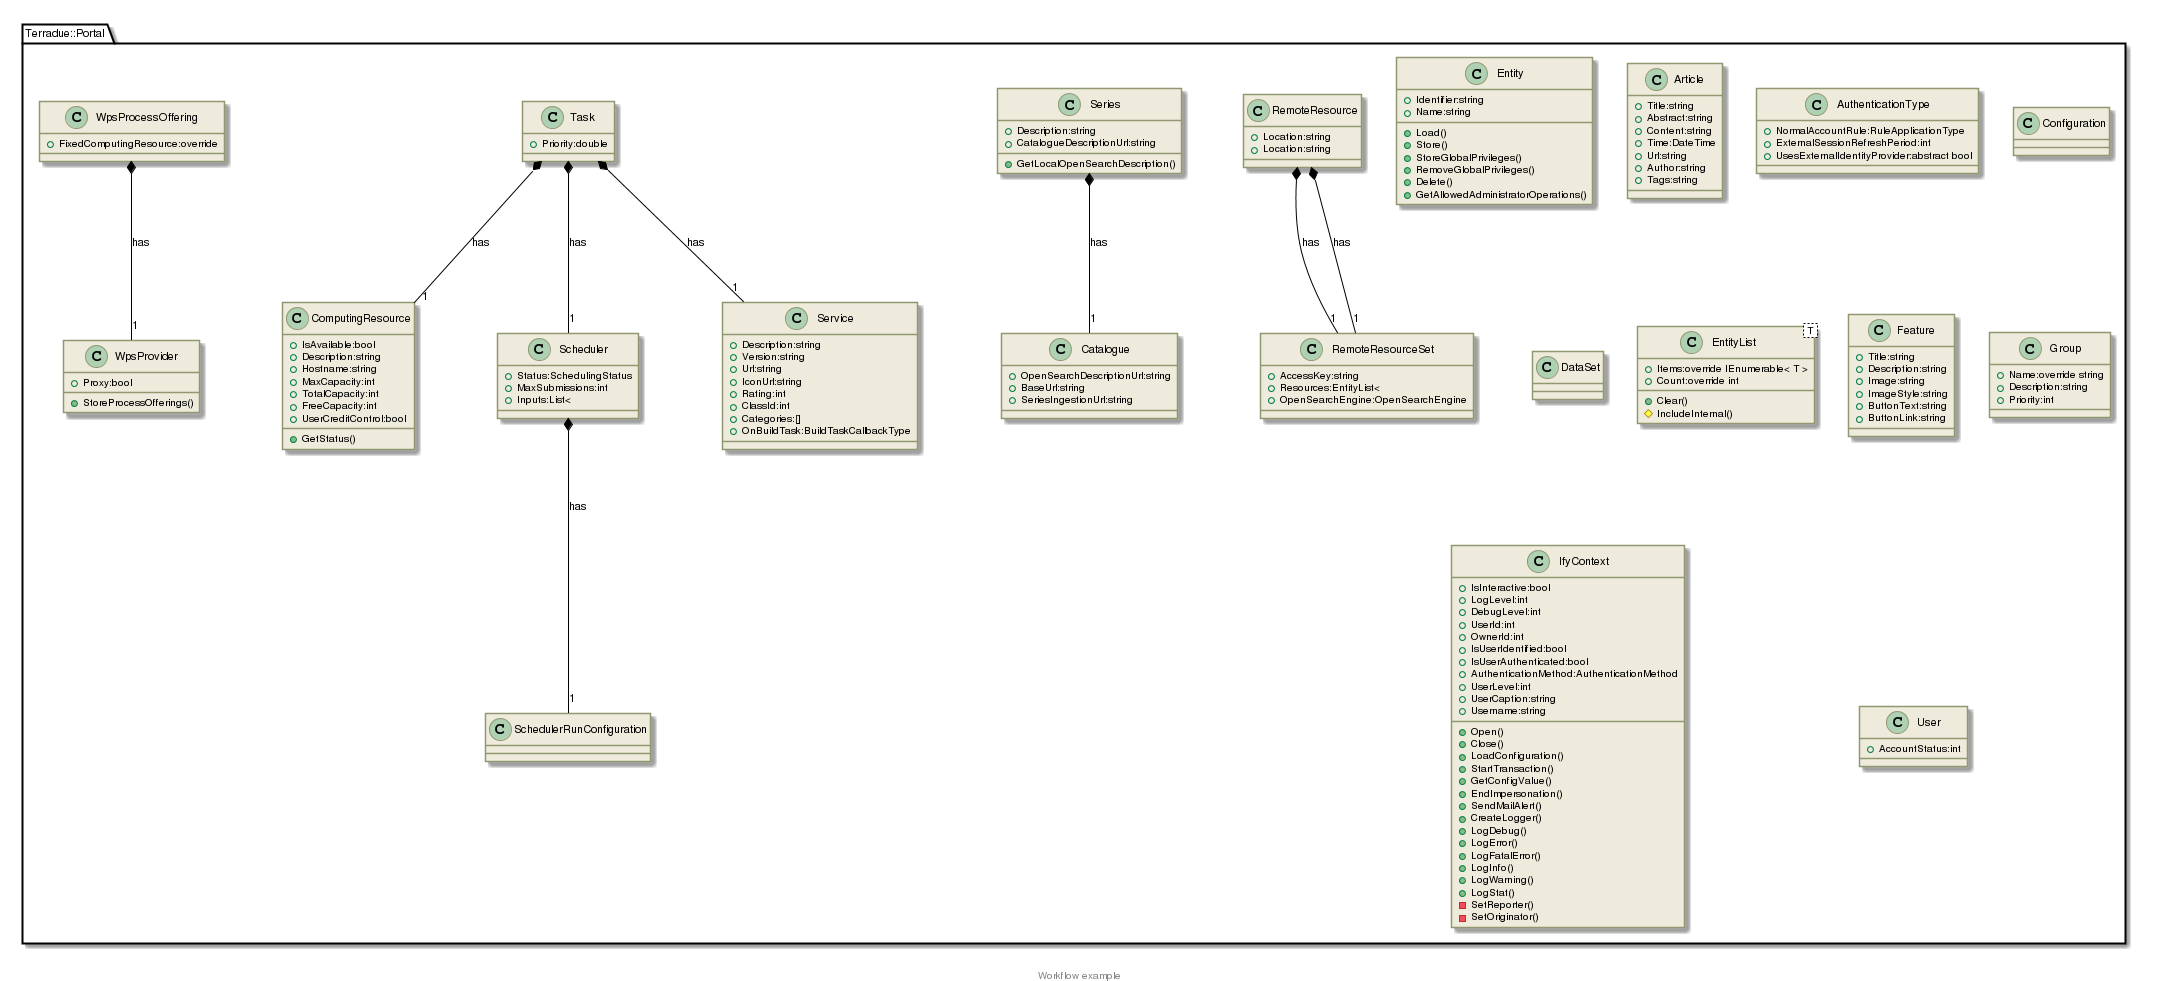

The diagram above was rendered by PlantUML. Its source (embedded in the PNG):
@startuml


skinparam backgroundColor #FFFFFF


skinparam sequence {

        ActorBorderColor #000000
   
        ArrowColor #919871 
        ArrowFontSize 8
        ArrowFontStyle plain
        ArrowFontName Arial
        
        LifeLineBorderColor #919871
        LifeLineBackgroundColor #EEEBDC

        ParticipantBorderColor #919871
        ParticipantBackgroundColor #EEEBDC
        ParticipantFontName Arial
        ParticipantFontSize 10
        ParticipantFontColor #000000

        ActorBackgroundColor #EEEBDC
        ActorFontColor #000000
        ActorFontSize 10
        ActorFontName Arial
         
}

skinparam class {

	ArrowFontColor #000000
	ArrowFontSize 10
	ArrowFontStyle plain
	ArrowFontName Arial
	
	AttributeFontColor #000000
	AttributeFontSize 10
	AttributeIconSize 11
	AttributeFontStyle plain
	AttributeFontName Arial

	FontColor #000000
	FontSize 11
	FontStyle plain
	FontName Arial

	StereotypeFontColor #000000
	StereotypeFontSize 10
	StereotypeFontStyle plain
	StereotypeFontName Arial

	BackgroundColor #EEEBDC
 	ArrowColor #919871
 	BorderColor #919871
 	
 }
 
skinparam component {
 
	FontSize 11 
 	BackgroundColor #EEEBDC
 	InterfaceBackgroundColor white
	InterfaceBorderColor black
 	BorderColor #919871
	ArrowColor black
 	ArrowFontColor #777777
 	FontName Arial
 	ArrowFontName Arial
	
	

}

skinparam package {
	FontColor black
	FontSize 11
	FontStyle plain
	FontName Arial
}

skinparam state {
	BackgroundColor #EEEBDC
	BorderColor #919871
	ArrowColor  black
	

	FontColor black
	FontSize 11
	FontStyle plain
	FontName Arial

	ArrowFontColor black
	ArrowFontSize 11
	ArrowFontStyle plain
	ArrowFontName Arial
	AttributeFontColor black
	AttributeFontSize 11
	AttributeFontStyle plain
	AttributeFontName Arial
	
}

skinparam activity {
	
	ArrowColor black
	BackgroundColor #EEEBDC
	BorderColor #919871
	StartColor black
	EndColor black
	BarColor #919871
	
	FontColor black
	FontSize 11
	FontStyle plain
	FontName Arial

	ArrowFontColor black
	ArrowFontSize 11
	ArrowFontStyle plain
	ArrowFontName Arial

}

skinparam usecase {
	
	BackgroundColor #EEEBDC
 	InterfaceBackgroundColor white
	InterfaceBorderColor black
 	BorderColor #919871
	ArrowColor black
	ActorBorderColor #919871
	ActorFontName Courier

}

 skinparam backgroundColor #FFFFFF
 skinparam componentStyle uml2

set namespaceSeparator ::
class Terradue::Portal::Entity {
[[../information/classes/class_terradue_1_1_portal_1_1_entity.html]]
 +Identifier:string
 +Name:string
 +Load()
 +Store()
 +StoreGlobalPrivileges()
 +RemoveGlobalPrivileges()
 +Delete()
 +GetAllowedAdministratorOperations()
}
set namespaceSeparator ::
class Terradue::Portal::RemoteResource {
[[../information/classes/class_terradue_1_1_portal_1_1_remote_resource.html]]
 +Location:string
}
Terradue::Portal::RemoteResource  *-- "1" Terradue::Portal::RemoteResourceSet : has
set namespaceSeparator ::
class Terradue::Portal::Article {
[[../information/classes/class_terradue_1_1_portal_1_1_article.html]]
 +Title:string
 +Abstract:string
 +Content:string
 +Time:DateTime
 +Url:string
 +Author:string
 +Tags:string
}
set namespaceSeparator ::
class Terradue::Portal::AuthenticationType {
[[../information/classes/class_terradue_1_1_portal_1_1_authentication_type.html]]
 +NormalAccountRule:RuleApplicationType
 +ExternalSessionRefreshPeriod:int
 +UsesExternalIdentityProvider:abstract bool
}
set namespaceSeparator ::
class Terradue::Portal::Catalogue {
[[../information/classes/class_terradue_1_1_portal_1_1_catalogue.html]]
 +OpenSearchDescriptionUrl:string
 +BaseUrl:string
 +SeriesIngestionUrl:string
}
set namespaceSeparator ::
class Terradue::Portal::ComputingResource {
[[../information/classes/class_terradue_1_1_portal_1_1_computing_resource.html]]
 +IsAvailable:bool
 +Description:string
 +Hostname:string
 +MaxCapacity:int
 +TotalCapacity:int
 +FreeCapacity:int
 +UserCreditControl:bool
 +GetStatus()
}
set namespaceSeparator ::
class Terradue::Portal::Configuration {
[[../information/classes/class_terradue_1_1_portal_1_1_configuration.html]]
}
set namespaceSeparator ::
class Terradue::Portal::DataSet {
[[../information/classes/class_terradue_1_1_portal_1_1_data_set.html]]
}
set namespaceSeparator ::
class Terradue::Portal::EntityList< T > {
[[../information/classes/class_terradue_1_1_portal_1_1_entity_list_3_01_t_01_4.html]]
 +Items:override IEnumerable< T >
 +Count:override int
 +Clear()
 #IncludeInternal()
}
set namespaceSeparator ::
class Terradue::Portal::Feature {
[[../information/classes/class_terradue_1_1_portal_1_1_feature.html]]
 +Title:string
 +Description:string
 +Image:string
 +ImageStyle:string
 +ButtonText:string
 +ButtonLink:string
}
set namespaceSeparator ::
class Terradue::Portal::Group {
[[../information/classes/class_terradue_1_1_portal_1_1_group.html]]
 +Name:override string
 +Description:string
 +Priority:int
}
set namespaceSeparator ::
class Terradue::Portal::IfyContext {
[[../information/classes/class_terradue_1_1_portal_1_1_ify_context.html]]
 +IsInteractive:bool
 +LogLevel:int
 +DebugLevel:int
 +UserId:int
 +OwnerId:int
 +IsUserIdentified:bool
 +IsUserAuthenticated:bool
 +AuthenticationMethod:AuthenticationMethod
 +UserLevel:int
 +UserCaption:string
 +Username:string
 +Open()
 +Close()
 +LoadConfiguration()
 +StartTransaction()
 +GetConfigValue()
 +EndImpersonation()
 +SendMailAlert()
 +CreateLogger()
 +LogDebug()
 +LogError()
 +LogFatalError()
 +LogInfo()
 +LogWarning()
 +LogStat()
 -SetReporter()
 -SetOriginator()
}
set namespaceSeparator ::
class Terradue::Portal::RemoteResource {
[[../information/classes/class_terradue_1_1_portal_1_1_remote_resource.html]]
 +Location:string
}
Terradue::Portal::RemoteResource  *-- "1" Terradue::Portal::RemoteResourceSet : has
set namespaceSeparator ::
class Terradue::Portal::RemoteResourceSet {
[[../information/classes/class_terradue_1_1_portal_1_1_remote_resource_set.html]]
 +AccessKey:string
 +Resources:EntityList< 
 +OpenSearchEngine:OpenSearchEngine
}
set namespaceSeparator ::
class Terradue::Portal::Scheduler {
[[../information/classes/class_terradue_1_1_portal_1_1_scheduler.html]]
 +Status:SchedulingStatus
 +MaxSubmissions:int
 +Inputs:List< 
}
Terradue::Portal::Scheduler  *-- "1" Terradue::Portal::SchedulerRunConfiguration : has
set namespaceSeparator ::
class Terradue::Portal::Series {
[[../information/classes/class_terradue_1_1_portal_1_1_series.html]]
 +Description:string
 +CatalogueDescriptionUrl:string
 +GetLocalOpenSearchDescription()
}
Terradue::Portal::Series  *-- "1" Terradue::Portal::Catalogue : has
set namespaceSeparator ::
class Terradue::Portal::Service {
[[../information/classes/class_terradue_1_1_portal_1_1_service.html]]
 +Description:string
 +Version:string
 +Url:string
 +IconUrl:string
 +Rating:int
 +ClassId:int
 +Categories:[]
 +OnBuildTask:BuildTaskCallbackType
}
set namespaceSeparator ::
class Terradue::Portal::Task {
[[../information/classes/class_terradue_1_1_portal_1_1_task.html]]
 +Priority:double
}
Terradue::Portal::Task  *-- "1" Terradue::Portal::Service : has
Terradue::Portal::Task  *-- "1" Terradue::Portal::ComputingResource : has
Terradue::Portal::Task  *-- "1" Terradue::Portal::Scheduler : has
set namespaceSeparator ::
class Terradue::Portal::User {
[[../information/classes/class_terradue_1_1_portal_1_1_user.html]]
 +AccountStatus:int
}
set namespaceSeparator ::
class Terradue::Portal::WpsProcessOffering {
[[../information/classes/class_terradue_1_1_portal_1_1_wps_process_offering.html]]
 +FixedComputingResource:override 
}
Terradue::Portal::WpsProcessOffering  *-- "1" Terradue::Portal::WpsProvider : has
set namespaceSeparator ::
class Terradue::Portal::WpsProvider {
[[../information/classes/class_terradue_1_1_portal_1_1_wps_provider.html]]
 +Proxy:bool
 +StoreProcessOfferings()
}

footer
  Workflow example
  endfooter

@enduml